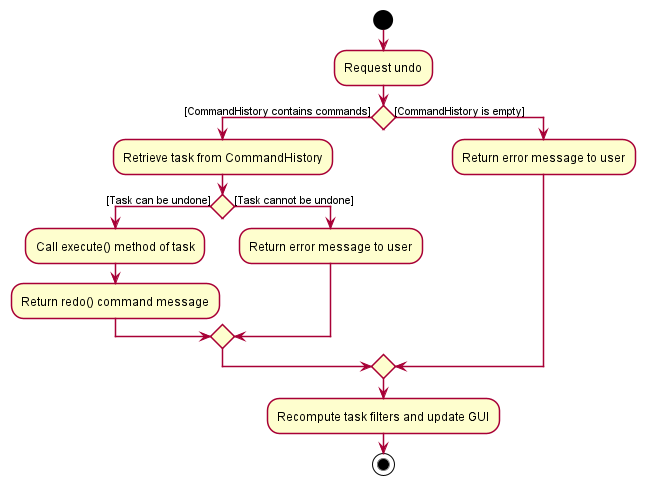

The diagram above was rendered by PlantUML. Its source (embedded in the PNG):
@startuml
!include style.puml

start
:Request undo;
if() then ([CommandHistory contains commands])
    :Retrieve task from CommandHistory;
    if() then ([Task can be undone])
        :Call execute() method of task;
        :Return redo() command message;
    else([Task cannot be undone])
        :Return error message to user;
    endif
else([CommandHistory is empty])
    :Return error message to user;
endif
:Recompute task filters and update GUI;
stop

@enduml